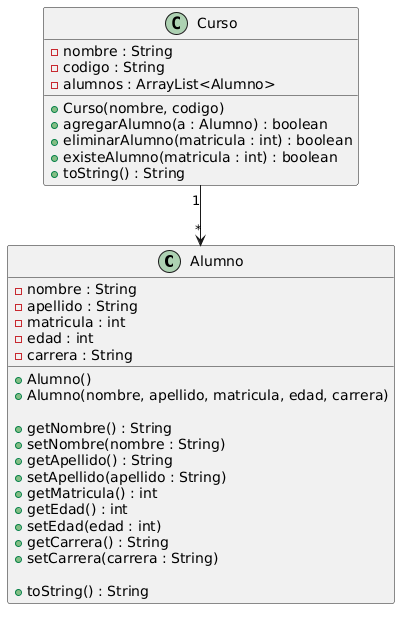

The diagram above was rendered by PlantUML. Its source (embedded in the PNG):
@startuml
class Alumno {
    - nombre : String
    - apellido : String
    - matricula : int
    - edad : int
    - carrera : String

    + Alumno()
    + Alumno(nombre, apellido, matricula, edad, carrera)

    + getNombre() : String
    + setNombre(nombre : String)
    + getApellido() : String
    + setApellido(apellido : String)
    + getMatricula() : int
    + getEdad() : int
    + setEdad(edad : int)
    + getCarrera() : String
    + setCarrera(carrera : String)

    + toString() : String
}

class Curso {
    - nombre : String
    - codigo : String
    - alumnos : ArrayList<Alumno>

    + Curso(nombre, codigo)
    + agregarAlumno(a : Alumno) : boolean
    + eliminarAlumno(matricula : int) : boolean
    + existeAlumno(matricula : int) : boolean
    + toString() : String
}

Curso "1" --> "*" Alumno
@enduml